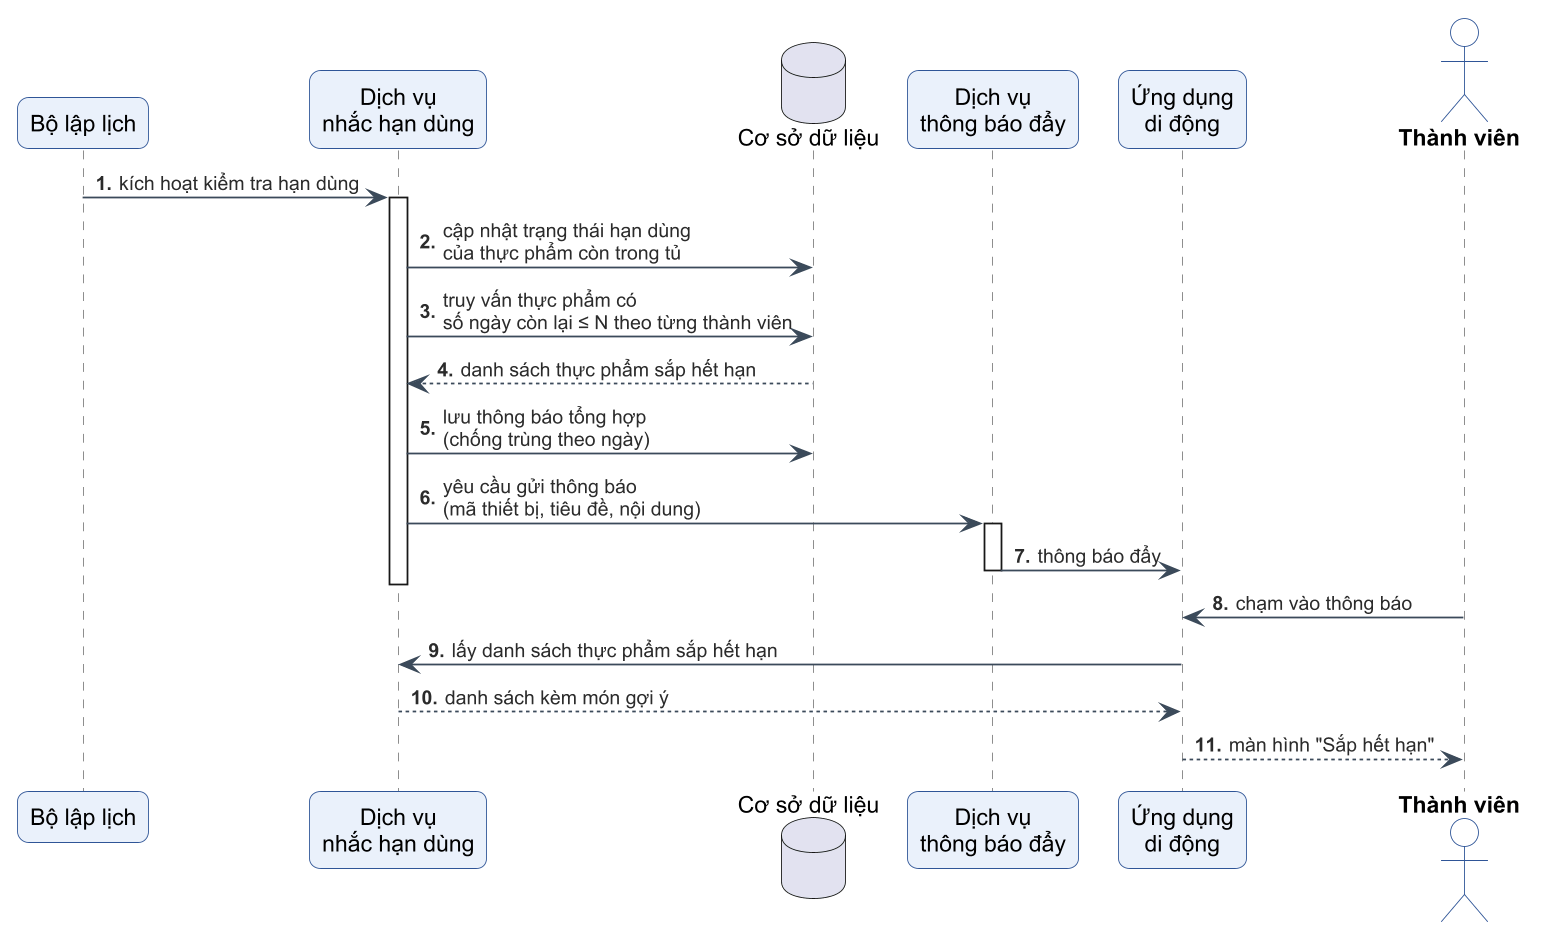

The diagram above was rendered by PlantUML. Its source (embedded in the PNG):
@startuml c2-12-seq-nhac-nho
!include _style.iuml
autonumber "<b>0."

participant "Bộ lập lịch" as CRON
participant "Dịch vụ\nnhắc hạn dùng" as SVC
database "Cơ sở dữ liệu" as DB
participant "Dịch vụ\nthông báo đẩy" as PUSH
participant "Ứng dụng\ndi động" as APP
actor "Thành viên" as U

CRON -> SVC : kích hoạt kiểm tra hạn dùng
activate SVC
SVC -> DB : cập nhật trạng thái hạn dùng\ncủa thực phẩm còn trong tủ
SVC -> DB : truy vấn thực phẩm có\nsố ngày còn lại ≤ N theo từng thành viên
DB --> SVC : danh sách thực phẩm sắp hết hạn
SVC -> DB : lưu thông báo tổng hợp\n(chống trùng theo ngày)
SVC -> PUSH : yêu cầu gửi thông báo\n(mã thiết bị, tiêu đề, nội dung)
activate PUSH
PUSH -> APP : thông báo đẩy
deactivate PUSH
deactivate SVC
U -> APP : chạm vào thông báo
APP -> SVC : lấy danh sách thực phẩm sắp hết hạn
SVC --> APP : danh sách kèm món gợi ý
APP --> U : màn hình "Sắp hết hạn"
@enduml